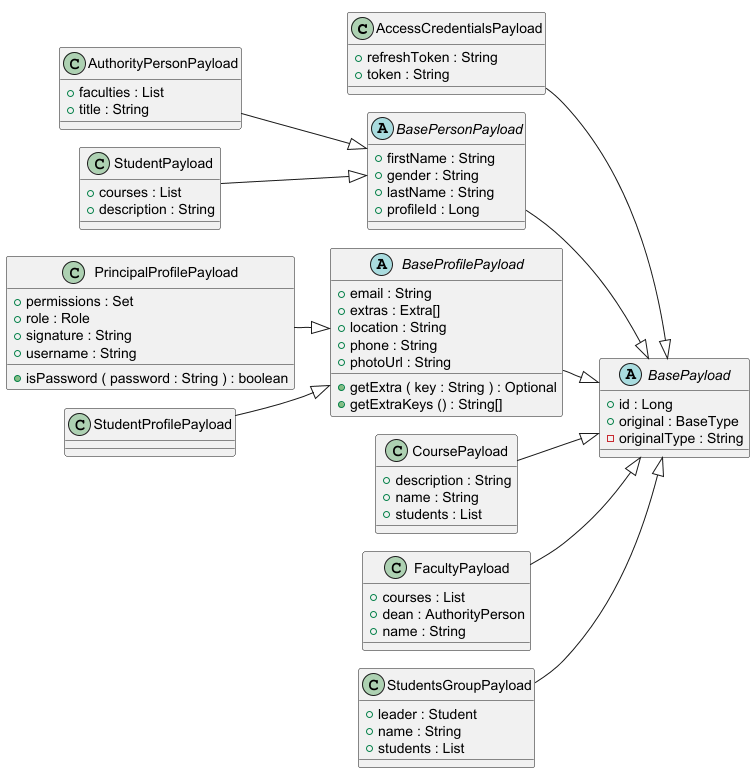

The diagram above was rendered by PlantUML. Its source (embedded in the PNG):
@startuml
!pragma layout smetana

left to right direction


class AccessCredentialsPayload {
	{field} +refreshToken : String
	{field} +token : String
}


class AuthorityPersonPayload {
	{field} +faculties : List
	{field} +title : String
}


abstract class BasePayload {
	{field} +id : Long
	{field} +original : BaseType
	{field} -originalType : String
}


abstract class BasePersonPayload {
	{field} +firstName : String
	{field} +gender : String
	{field} +lastName : String
	{field} +profileId : Long
}


abstract class BaseProfilePayload {
	{field} +email : String
	{field} +extras : Extra[]
	{field} +location : String
	{field} +phone : String
	{field} +photoUrl : String
	{method} +getExtra ( key : String ) : Optional
	{method} +getExtraKeys () : String[]
}


class CoursePayload {
	{field} +description : String
	{field} +name : String
	{field} +students : List
}


class FacultyPayload {
	{field} +courses : List
	{field} +dean : AuthorityPerson
	{field} +name : String
}


class PrincipalProfilePayload {
	{field} +permissions : Set
	{field} +role : Role
	{field} +signature : String
	{field} +username : String
	{method} +isPassword ( password : String ) : boolean
}


class StudentPayload {
	{field} +courses : List
	{field} +description : String
}


class StudentProfilePayload {
}


class StudentsGroupPayload {
	{field} +leader : Student
	{field} +name : String
	{field} +students : List
}




AccessCredentialsPayload --|>  BasePayload
AuthorityPersonPayload --|>  BasePersonPayload
BasePersonPayload --|>  BasePayload
BaseProfilePayload --|>  BasePayload
CoursePayload --|>  BasePayload
FacultyPayload --|>  BasePayload
PrincipalProfilePayload --|>  BaseProfilePayload
StudentPayload --|>  BasePersonPayload
StudentProfilePayload --|>  BaseProfilePayload
StudentsGroupPayload --|>  BasePayload


@enduml